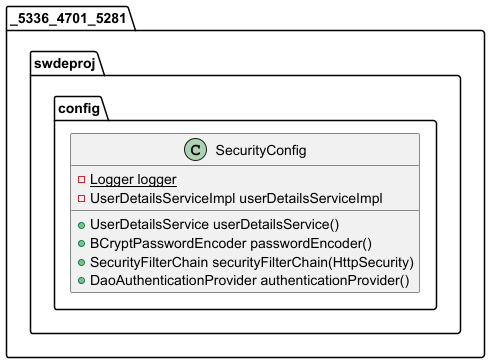

The diagram above was rendered by PlantUML. Its source (embedded in the PNG):
@startuml
class _5336_4701_5281.swdeproj.config.SecurityConfig {
- {static} Logger logger
- UserDetailsServiceImpl userDetailsServiceImpl
+ UserDetailsService userDetailsService()
+ BCryptPasswordEncoder passwordEncoder()
+ SecurityFilterChain securityFilterChain(HttpSecurity)
+ DaoAuthenticationProvider authenticationProvider()
}


@enduml